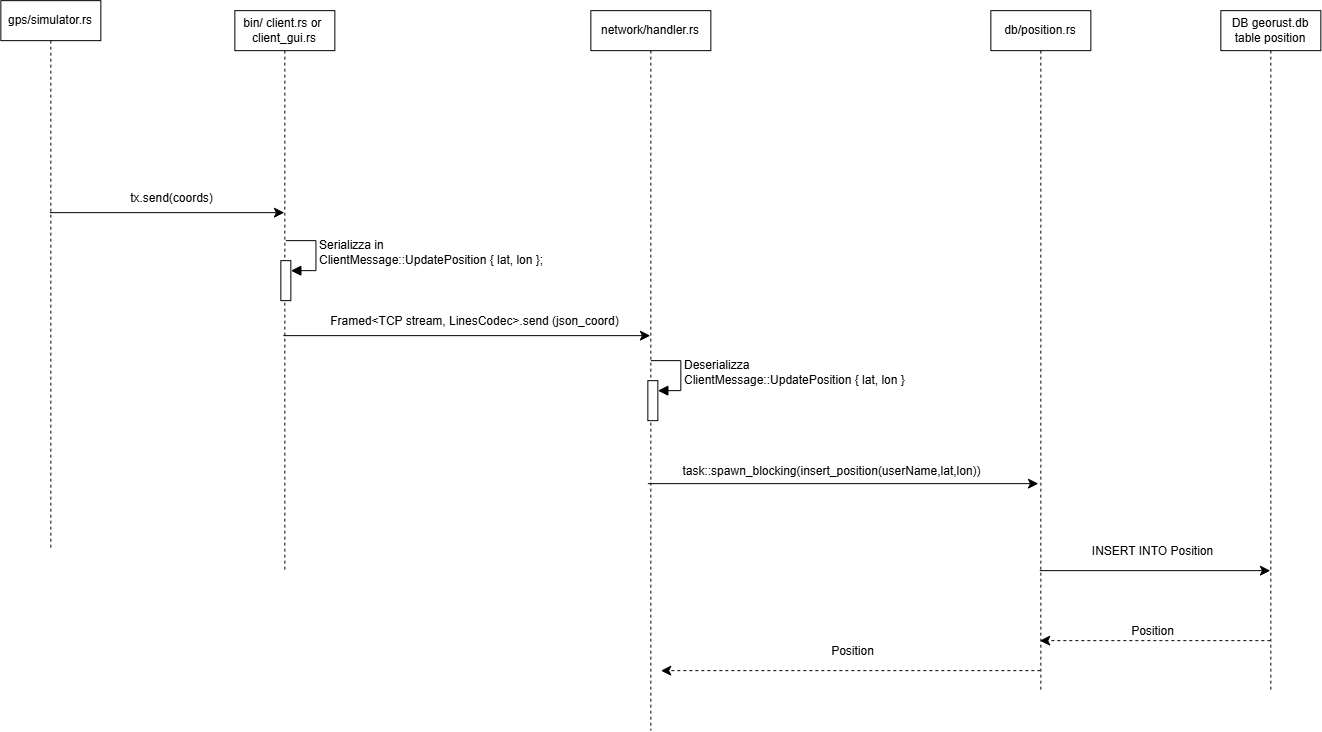

The diagram above was exported from draw.io. Its source (the exported page's mxGraphModel, read from the mxfile embedded in the PNG):
<mxGraphModel dx="1178" dy="1364" grid="1" gridSize="10" guides="1" tooltips="1" connect="1" arrows="1" fold="1" page="1" pageScale="1" pageWidth="827" pageHeight="1169" math="0" shadow="0">
  <root>
    <mxCell id="0" />
    <mxCell id="1" parent="0" />
    <mxCell id="DoMQurehyltQ4VNgc_KH-11" edge="1" parent="1" style="edgeStyle=none;curved=0;rounded=0;orthogonalLoop=1;jettySize=auto;html=1;fontSize=12;startSize=8;endSize=8;">
      <mxGeometry relative="1" as="geometry">
        <mxPoint x="228.96153846153857" y="312" as="sourcePoint" />
        <mxPoint x="463.4999999999998" y="312" as="targetPoint" />
      </mxGeometry>
    </mxCell>
    <UserObject label="tx.send(coords)" link="tx.send(coords)" id="DoMQurehyltQ4VNgc_KH-12">
      <mxCell connectable="0" parent="DoMQurehyltQ4VNgc_KH-11" style="edgeLabel;html=1;align=center;verticalAlign=middle;resizable=0;points=[];fontSize=12;" vertex="1">
        <mxGeometry relative="1" x="0.3284" y="3" as="geometry">
          <mxPoint x="-35" y="-12" as="offset" />
        </mxGeometry>
      </mxCell>
    </UserObject>
    <mxCell id="DoMQurehyltQ4VNgc_KH-2" parent="1" style="shape=umlLifeline;perimeter=lifelinePerimeter;whiteSpace=wrap;html=1;container=1;dropTarget=0;collapsible=0;recursiveResize=0;outlineConnect=0;portConstraint=eastwest;newEdgeStyle={&quot;curved&quot;:0,&quot;rounded&quot;:0};" value="gps/simulator.rs" vertex="1">
      <mxGeometry height="550" width="100" x="180" y="100" as="geometry" />
    </mxCell>
    <mxCell id="DoMQurehyltQ4VNgc_KH-18" edge="1" parent="1" style="edgeStyle=none;curved=0;rounded=0;orthogonalLoop=1;jettySize=auto;html=1;fontSize=12;startSize=8;endSize=8;" target="DoMQurehyltQ4VNgc_KH-15">
      <mxGeometry relative="1" as="geometry">
        <mxPoint x="462.4473684210527" y="435" as="sourcePoint" />
        <mxPoint x="768.5" y="435" as="targetPoint" />
      </mxGeometry>
    </mxCell>
    <mxCell id="DoMQurehyltQ4VNgc_KH-19" connectable="0" parent="DoMQurehyltQ4VNgc_KH-18" style="edgeLabel;html=1;align=center;verticalAlign=middle;resizable=0;points=[];fontSize=12;" value="Framed&amp;lt;TCP stream, LinesCodec&amp;gt;.send (json_coord)" vertex="1">
      <mxGeometry relative="1" x="-0.3663" as="geometry">
        <mxPoint x="75" y="-15" as="offset" />
      </mxGeometry>
    </mxCell>
    <mxCell id="DoMQurehyltQ4VNgc_KH-9" parent="1" style="shape=umlLifeline;perimeter=lifelinePerimeter;whiteSpace=wrap;html=1;container=1;dropTarget=0;collapsible=0;recursiveResize=0;outlineConnect=0;portConstraint=eastwest;newEdgeStyle={&quot;curved&quot;:0,&quot;rounded&quot;:0};" value="bin/ client.rs or&amp;nbsp;&lt;div&gt;client_gui.rs&lt;/div&gt;" vertex="1">
      <mxGeometry height="560" width="100" x="414" y="110" as="geometry" />
    </mxCell>
    <mxCell id="DoMQurehyltQ4VNgc_KH-13" parent="DoMQurehyltQ4VNgc_KH-9" style="html=1;points=[[0,0,0,0,5],[0,1,0,0,-5],[1,0,0,0,5],[1,1,0,0,-5]];perimeter=orthogonalPerimeter;outlineConnect=0;targetShapes=umlLifeline;portConstraint=eastwest;newEdgeStyle={&quot;curved&quot;:0,&quot;rounded&quot;:0};" value="" vertex="1">
      <mxGeometry height="40" width="10" x="46" y="250" as="geometry" />
    </mxCell>
    <mxCell id="DoMQurehyltQ4VNgc_KH-14" edge="1" parent="DoMQurehyltQ4VNgc_KH-9" style="html=1;align=left;spacingLeft=2;endArrow=block;rounded=0;edgeStyle=orthogonalEdgeStyle;curved=0;rounded=0;fontSize=12;startSize=8;endSize=8;" target="DoMQurehyltQ4VNgc_KH-13" value="Serializza in&amp;nbsp;&lt;div&gt;ClientMessage::UpdatePosition { lat, lon };&lt;/div&gt;">
      <mxGeometry relative="1" as="geometry">
        <Array as="points">
          <mxPoint x="81" y="260" />
        </Array>
        <mxPoint x="51" y="230" as="sourcePoint" />
      </mxGeometry>
    </mxCell>
    <mxCell id="DoMQurehyltQ4VNgc_KH-21" edge="1" parent="1" style="edgeStyle=none;curved=0;rounded=0;orthogonalLoop=1;jettySize=auto;html=1;fontSize=12;startSize=8;endSize=8;">
      <mxGeometry relative="1" as="geometry">
        <mxPoint x="827.0015384615383" y="583" as="sourcePoint" />
        <mxPoint x="1217.54" y="583" as="targetPoint" />
      </mxGeometry>
    </mxCell>
    <mxCell id="DoMQurehyltQ4VNgc_KH-22" connectable="0" parent="DoMQurehyltQ4VNgc_KH-21" style="edgeLabel;html=1;align=center;verticalAlign=middle;resizable=0;points=[];fontSize=12;" value="task::spawn_blocking(insert_position(userName,lat,lon))" vertex="1">
      <mxGeometry relative="1" x="-0.5178" as="geometry">
        <mxPoint x="89" y="-13" as="offset" />
      </mxGeometry>
    </mxCell>
    <mxCell id="DoMQurehyltQ4VNgc_KH-15" parent="1" style="shape=umlLifeline;perimeter=lifelinePerimeter;whiteSpace=wrap;html=1;container=1;dropTarget=0;collapsible=0;recursiveResize=0;outlineConnect=0;portConstraint=eastwest;newEdgeStyle={&quot;curved&quot;:0,&quot;rounded&quot;:0};" value="network/handler.rs" vertex="1">
      <mxGeometry height="720" width="120" x="770" y="110" as="geometry" />
    </mxCell>
    <mxCell id="DoMQurehyltQ4VNgc_KH-16" parent="DoMQurehyltQ4VNgc_KH-15" style="html=1;points=[[0,0,0,0,5],[0,1,0,0,-5],[1,0,0,0,5],[1,1,0,0,-5]];perimeter=orthogonalPerimeter;outlineConnect=0;targetShapes=umlLifeline;portConstraint=eastwest;newEdgeStyle={&quot;curved&quot;:0,&quot;rounded&quot;:0};" value="" vertex="1">
      <mxGeometry height="40" width="10" x="57" y="370" as="geometry" />
    </mxCell>
    <mxCell id="DoMQurehyltQ4VNgc_KH-17" edge="1" parent="DoMQurehyltQ4VNgc_KH-15" style="html=1;align=left;spacingLeft=2;endArrow=block;rounded=0;edgeStyle=orthogonalEdgeStyle;curved=0;rounded=0;fontSize=12;startSize=8;endSize=8;" target="DoMQurehyltQ4VNgc_KH-16" value="Deserializza&amp;nbsp;&lt;div&gt;ClientMessage::UpdatePosition { lat, lon }&lt;/div&gt;">
      <mxGeometry relative="1" as="geometry">
        <Array as="points">
          <mxPoint x="90" y="380" />
        </Array>
        <mxPoint x="60" y="350" as="sourcePoint" />
      </mxGeometry>
    </mxCell>
    <mxCell id="DoMQurehyltQ4VNgc_KH-24" edge="1" parent="1" style="edgeStyle=none;curved=0;rounded=0;orthogonalLoop=1;jettySize=auto;html=1;fontSize=12;startSize=8;endSize=8;">
      <mxGeometry relative="1" as="geometry">
        <mxPoint x="1218.9615384615386" y="670" as="sourcePoint" />
        <mxPoint x="1449.5" y="670" as="targetPoint" />
      </mxGeometry>
    </mxCell>
    <mxCell id="DoMQurehyltQ4VNgc_KH-25" connectable="0" parent="DoMQurehyltQ4VNgc_KH-24" style="edgeLabel;html=1;align=center;verticalAlign=middle;resizable=0;points=[];fontSize=12;" value="INSERT INTO Position" vertex="1">
      <mxGeometry relative="1" x="0.4605" y="4" as="geometry">
        <mxPoint x="-57" y="-16" as="offset" />
      </mxGeometry>
    </mxCell>
    <mxCell id="DoMQurehyltQ4VNgc_KH-20" parent="1" style="shape=umlLifeline;perimeter=lifelinePerimeter;whiteSpace=wrap;html=1;container=1;dropTarget=0;collapsible=0;recursiveResize=0;outlineConnect=0;portConstraint=eastwest;newEdgeStyle={&quot;curved&quot;:0,&quot;rounded&quot;:0};" value="db/position.rs" vertex="1">
      <mxGeometry height="680" width="100" x="1170" y="110" as="geometry" />
    </mxCell>
    <mxCell id="DoMQurehyltQ4VNgc_KH-26" edge="1" parent="1" style="edgeStyle=none;curved=0;rounded=0;orthogonalLoop=1;jettySize=auto;html=1;fontSize=12;startSize=8;endSize=8;dashed=1;">
      <mxGeometry relative="1" as="geometry">
        <mxPoint x="1449.5" y="740" as="sourcePoint" />
        <mxPoint x="1218.9615384615386" y="740" as="targetPoint" />
      </mxGeometry>
    </mxCell>
    <mxCell id="DoMQurehyltQ4VNgc_KH-28" connectable="0" parent="DoMQurehyltQ4VNgc_KH-26" style="edgeLabel;html=1;align=center;verticalAlign=middle;resizable=0;points=[];fontSize=12;" value="Position" vertex="1">
      <mxGeometry relative="1" x="0.3937" y="-3" as="geometry">
        <mxPoint x="41" y="-7" as="offset" />
      </mxGeometry>
    </mxCell>
    <mxCell id="DoMQurehyltQ4VNgc_KH-23" parent="1" style="shape=umlLifeline;perimeter=lifelinePerimeter;whiteSpace=wrap;html=1;container=1;dropTarget=0;collapsible=0;recursiveResize=0;outlineConnect=0;portConstraint=eastwest;newEdgeStyle={&quot;curved&quot;:0,&quot;rounded&quot;:0};" value="DB georust.db&lt;br&gt;table position" vertex="1">
      <mxGeometry height="680" width="100" x="1400" y="110" as="geometry" />
    </mxCell>
    <mxCell id="DoMQurehyltQ4VNgc_KH-30" edge="1" parent="1" source="DoMQurehyltQ4VNgc_KH-20" style="edgeStyle=none;curved=0;rounded=0;orthogonalLoop=1;jettySize=auto;html=1;fontSize=12;startSize=8;endSize=8;dashed=1;">
      <mxGeometry relative="1" as="geometry">
        <mxPoint x="1070.5384615384614" y="770" as="sourcePoint" />
        <mxPoint x="840" y="770" as="targetPoint" />
      </mxGeometry>
    </mxCell>
    <mxCell id="DoMQurehyltQ4VNgc_KH-31" connectable="0" parent="DoMQurehyltQ4VNgc_KH-30" style="edgeLabel;html=1;align=center;verticalAlign=middle;resizable=0;points=[];fontSize=12;" value="Position" vertex="1">
      <mxGeometry relative="1" x="0.3937" y="-3" as="geometry">
        <mxPoint x="75" y="-17" as="offset" />
      </mxGeometry>
    </mxCell>
  </root>
</mxGraphModel>